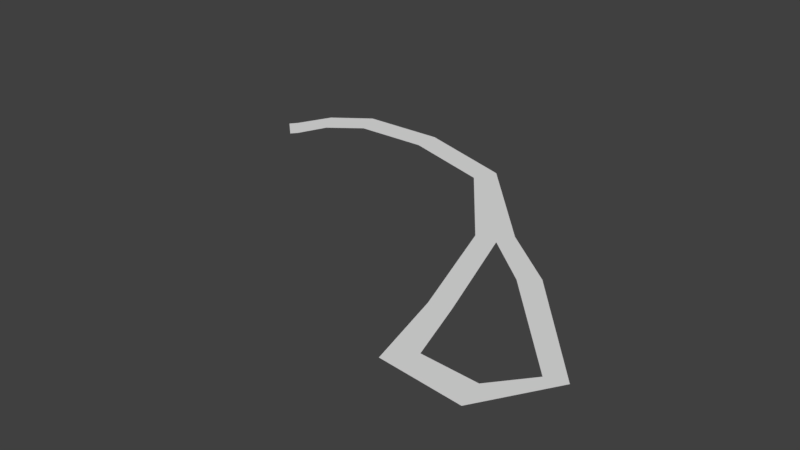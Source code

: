 # Source: BARCOIDE.blend  (saved by Blender 2.77.0; exported with 4.5.12 LTS)
import bpy
from mathutils import Matrix  # noqa: F401  (used for matrix-valued properties, if any)

bpy.ops.wm.read_factory_settings(use_empty=True)
scene = bpy.context.scene
scene.name = 'Scene'

# ---- collections
col_collection_1 = bpy.data.collections.new('Collection 1'); scene.collection.children.link(col_collection_1)

# ---- world
world_world = bpy.data.worlds.new('World'); scene.world = world_world
world_world.color = (0.05088, 0.05088, 0.05088)
world_world.use_sun_shadow = False
world_world.sun_shadow_jitter_overblur = 0.0
world_world.cycles.sampling_method = 'MANUAL'

# ---- meshes
me_plano_001 = bpy.data.meshes.new('Plano.001')
me_plano_001.from_pydata([(-0.3677, 0.5014, 0.0), (0.1982, -0.0341, 9.415e-10), (-0.2165, 0.6912, 0.0), (0.3381, 0.1414, 9.415e-10), (0.2587, 1.655, 0.0), (0.7012, 0.9715, 9.415e-10), (1.278, 2.4, 0.0), (1.582, 1.64, 9.415e-10), (3.618, 2.45, 0.0), (3.636, 1.695, 9.415e-10), (6.461, 1.534, 6.927e-09), (6.175, 0.9044, 7.346e-09), (8.96, -1.203, 2.952e-08), (8.18, -1.753, 2.824e-08), (9.814, -4.808, 2.952e-08), (9.251, -4.93, 2.824e-08), (11.88, -6.655, 2.952e-08), (12.05, -7.443, 2.952e-08), (9.817, -7.214, 2.824e-08), (10.36, -6.57, 2.952e-08), (12.69, -5.683, 2.952e-08), (13.23, -5.556, 2.952e-08), (10.16, -2.888, 2.952e-08), (10.61, -2.523, 2.952e-08), (8.771, -1.716, 2.952e-08), (8.287, -2.07, 2.824e-08)], [], [(0, 1, 3, 2), (2, 3, 5, 4), (4, 5, 7, 6), (6, 7, 9, 8), (8, 9, 11, 10), (10, 11, 13, 12), (24, 25, 15, 14), (19, 18, 17, 16), (14, 15, 18, 19), (16, 17, 21, 20), (20, 21, 23, 22), (22, 23, 12, 24), (12, 13, 25, 24)])
me_plano_001.use_remesh_preserve_volume = False
me_plano_001.use_remesh_preserve_attributes = False
me_plano_001.use_mirror_vertex_groups = False
me_plano_001.update()

# ---- objects
ob_plano = bpy.data.objects.new('Plano', me_plano_001)

# ---- transforms, parenting, visibility, modifiers, constraints
ob_plano.location = (0.5046, 17.28, -5.96e-05)
ob_plano.lineart.crease_threshold = 0.0

# ---- collection membership
col_collection_1.objects.link(ob_plano)

# ---- scene / render settings (as saved in the file)
scene.frame_start = 1; scene.frame_end = 250; scene.frame_set(1)
scene.render.engine = 'BLENDER_EEVEE_NEXT'
scene.render.resolution_percentage = 50
scene.render.dither_intensity = 0.0
scene.cycles.use_denoising = False
scene.cycles.samples = 128
scene.cycles.sampling_pattern = 'TABULATED_SOBOL'
scene.cycles.light_sampling_threshold = 0.0
scene.cycles.use_adaptive_sampling = False
scene.cycles.use_light_tree = False
scene.cycles.blur_glossy = 0.0
scene.cycles.sample_clamp_indirect = 0.0
scene.view_settings.view_transform = 'Standard'
bpy.context.view_layer.update()

# ---- added for rendering (the .blend has no active camera and no usable light): camera, sun
cam_auto = bpy.data.cameras.new('AutoCamera')
cam_auto.lens = 50.0
cam_auto.sensor_width = 36.0
cam_auto.clip_end = 1000.0
ob_auto_camera = bpy.data.objects.new('AutoCamera', cam_auto)
scene.collection.objects.link(ob_auto_camera)
ob_auto_camera.location = (22.4954, -3.88567, 12.4474)
ob_auto_camera.rotation_euler = (1.09748, -7.21219e-08, 0.694738)
scene.camera = ob_auto_camera
light_auto_sun = bpy.data.lights.new('AutoSun', 'SUN')
light_auto_sun.energy = 3.0
light_auto_sun.angle = 0.0523599
ob_auto_sun = bpy.data.objects.new('AutoSun', light_auto_sun)
scene.collection.objects.link(ob_auto_sun)
ob_auto_sun.rotation_euler = (0.872665, 0.174533, 0.523599)
bpy.context.view_layer.update()
